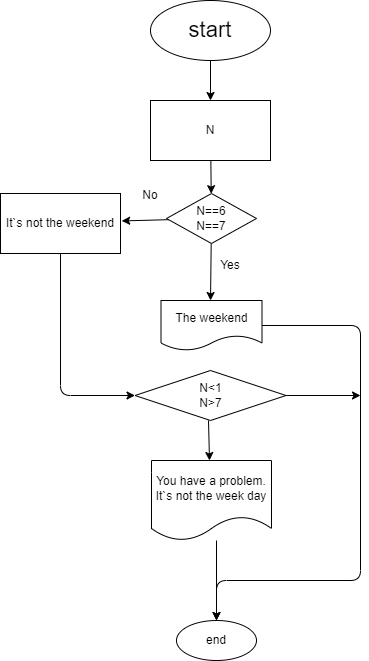

The diagram above was exported from draw.io. Its source (the exported page's mxGraphModel, read from the mxfile embedded in the PNG):
<mxGraphModel dx="734" dy="566" grid="1" gridSize="10" guides="1" tooltips="1" connect="1" arrows="1" fold="1" page="1" pageScale="1" pageWidth="827" pageHeight="1169" math="0" shadow="0">
  <root>
    <mxCell id="0" />
    <mxCell id="1" parent="0" />
    <mxCell id="4" value="" style="edgeStyle=none;html=1;fontSize=22;" parent="1" source="2" target="3" edge="1">
      <mxGeometry relative="1" as="geometry" />
    </mxCell>
    <mxCell id="2" value="&lt;font style=&quot;font-size: 22px&quot;&gt;start&lt;/font&gt;" style="ellipse;whiteSpace=wrap;html=1;" parent="1" vertex="1">
      <mxGeometry x="230" y="60" width="120" height="60" as="geometry" />
    </mxCell>
    <mxCell id="6" value="" style="edgeStyle=none;html=1;fontSize=22;" parent="1" source="3" target="5" edge="1">
      <mxGeometry relative="1" as="geometry" />
    </mxCell>
    <mxCell id="3" value="N" style="whiteSpace=wrap;html=1;" parent="1" vertex="1">
      <mxGeometry x="230" y="160" width="120" height="60" as="geometry" />
    </mxCell>
    <mxCell id="8" value="" style="edgeStyle=none;html=1;fontSize=22;entryX=0.5;entryY=0;entryDx=0;entryDy=0;" parent="1" source="5" edge="1">
      <mxGeometry relative="1" as="geometry">
        <mxPoint x="290" y="360" as="targetPoint" />
      </mxGeometry>
    </mxCell>
    <mxCell id="10" value="" style="edgeStyle=none;html=1;fontSize=22;entryX=1.01;entryY=0.343;entryDx=0;entryDy=0;entryPerimeter=0;" parent="1" source="5" edge="1">
      <mxGeometry relative="1" as="geometry">
        <mxPoint x="201.20000000000005" y="280.44000000000005" as="targetPoint" />
      </mxGeometry>
    </mxCell>
    <mxCell id="5" value="N==6&lt;br&gt;N==7" style="rhombus;whiteSpace=wrap;html=1;" parent="1" vertex="1">
      <mxGeometry x="246" y="253" width="90" height="50" as="geometry" />
    </mxCell>
    <mxCell id="16" value="Yes" style="text;html=1;strokeColor=none;fillColor=none;align=center;verticalAlign=middle;whiteSpace=wrap;rounded=0;" parent="1" vertex="1">
      <mxGeometry x="280" y="310" width="60" height="30" as="geometry" />
    </mxCell>
    <mxCell id="17" value="No" style="text;html=1;strokeColor=none;fillColor=none;align=center;verticalAlign=middle;whiteSpace=wrap;rounded=0;" parent="1" vertex="1">
      <mxGeometry x="200" y="240" width="60" height="30" as="geometry" />
    </mxCell>
    <mxCell id="36" value="" style="edgeStyle=none;html=1;" edge="1" parent="1" target="31">
      <mxGeometry relative="1" as="geometry">
        <mxPoint x="296" y="600" as="sourcePoint" />
      </mxGeometry>
    </mxCell>
    <mxCell id="23" value="You have a problem. It`s not the week day" style="shape=document;whiteSpace=wrap;html=1;boundedLbl=1;" vertex="1" parent="1">
      <mxGeometry x="231" y="520" width="120" height="80" as="geometry" />
    </mxCell>
    <mxCell id="26" value="" style="endArrow=classic;html=1;entryX=0;entryY=0.5;entryDx=0;entryDy=0;exitX=0.5;exitY=1;exitDx=0;exitDy=0;" edge="1" parent="1" source="30" target="27">
      <mxGeometry width="50" height="50" relative="1" as="geometry">
        <mxPoint x="290" y="230" as="sourcePoint" />
        <mxPoint x="300" y="440" as="targetPoint" />
        <Array as="points">
          <mxPoint x="140" y="455" />
        </Array>
      </mxGeometry>
    </mxCell>
    <mxCell id="35" value="" style="edgeStyle=none;html=1;exitX=1;exitY=0.5;exitDx=0;exitDy=0;" edge="1" parent="1" source="27">
      <mxGeometry relative="1" as="geometry">
        <mxPoint x="440" y="455" as="targetPoint" />
      </mxGeometry>
    </mxCell>
    <mxCell id="27" value="N&amp;lt;1&lt;br&gt;N&amp;gt;7" style="rhombus;whiteSpace=wrap;html=1;" vertex="1" parent="1">
      <mxGeometry x="214.5" y="430" width="151" height="50" as="geometry" />
    </mxCell>
    <mxCell id="28" value="" style="endArrow=classic;html=1;exitX=0.5;exitY=1;exitDx=0;exitDy=0;" edge="1" parent="1">
      <mxGeometry width="50" height="50" relative="1" as="geometry">
        <mxPoint x="288" y="480" as="sourcePoint" />
        <mxPoint x="289" y="520" as="targetPoint" />
      </mxGeometry>
    </mxCell>
    <mxCell id="30" value="&lt;span&gt;It`s not the weekend&lt;/span&gt;" style="rounded=0;whiteSpace=wrap;html=1;" vertex="1" parent="1">
      <mxGeometry x="80" y="253" width="120" height="60" as="geometry" />
    </mxCell>
    <mxCell id="31" value="end" style="ellipse;whiteSpace=wrap;html=1;" vertex="1" parent="1">
      <mxGeometry x="256" y="680" width="80" height="40" as="geometry" />
    </mxCell>
    <mxCell id="32" value="" style="endArrow=classic;html=1;exitX=1;exitY=0.5;exitDx=0;exitDy=0;entryX=0.5;entryY=0;entryDx=0;entryDy=0;" edge="1" parent="1" source="33" target="31">
      <mxGeometry width="50" height="50" relative="1" as="geometry">
        <mxPoint x="350" y="390" as="sourcePoint" />
        <mxPoint x="400" y="450" as="targetPoint" />
        <Array as="points">
          <mxPoint x="440" y="385" />
          <mxPoint x="440" y="640" />
          <mxPoint x="296" y="640" />
        </Array>
      </mxGeometry>
    </mxCell>
    <mxCell id="33" value="The weekend" style="shape=document;whiteSpace=wrap;html=1;boundedLbl=1;" vertex="1" parent="1">
      <mxGeometry x="240.5" y="360" width="101" height="50" as="geometry" />
    </mxCell>
  </root>
</mxGraphModel>